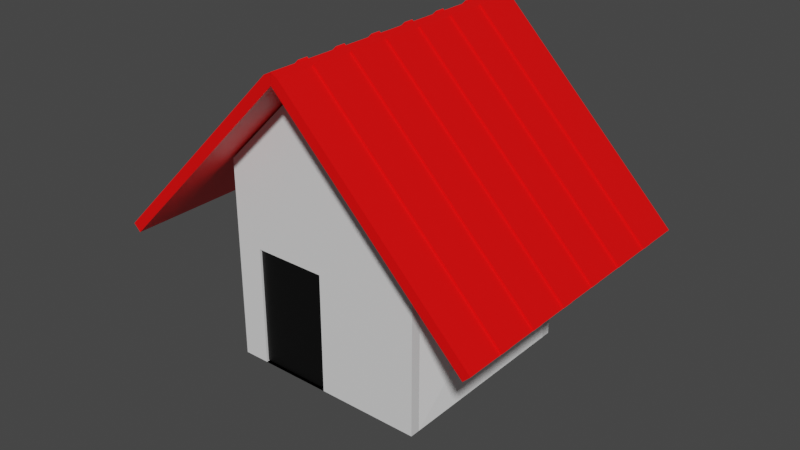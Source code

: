 # Source: house01.blend  (saved by Blender 2.90.8; exported with 4.5.12 LTS)
import bpy
from mathutils import Matrix  # noqa: F401  (used for matrix-valued properties, if any)

bpy.ops.wm.read_factory_settings(use_empty=True)
scene = bpy.context.scene
scene.name = 'Scene'

# ---- collections
col_collection = bpy.data.collections.new('Collection'); scene.collection.children.link(col_collection)

# ---- materials (node trees are filled in below, after node groups)
mat_material = bpy.data.materials.new('Material')
mat_material.alpha_threshold = 0.0
mat_material.use_transparent_shadow = False
mat_material.line_color = (0.0, 0.0, 0.0, 1.0)
mat_002 = bpy.data.materials.new('マテリアル.002')
mat_002.use_transparent_shadow = False
mat_002.diffuse_color = (1.0, 1.0, 1.0, 1.0)
mat_003 = bpy.data.materials.new('マテリアル.003')
mat_003.use_transparent_shadow = False
mat_003.diffuse_color = (0.8, 0.01427, 0.004406, 1.0)
mat_x = bpy.data.materials.new('マテリアル')
mat_x.use_transparent_shadow = False
mat_x_1 = bpy.data.materials.new('ドア')
mat_x_1.use_transparent_shadow = False

# ---- material node trees
mat_material.use_nodes = True; mat_material.node_tree.nodes.clear()
_N = mat_material.node_tree.nodes; _L = mat_material.node_tree.links
n0 = _N.new('ShaderNodeOutputMaterial'); n0.name = 'Material Output'; n0.location = (300, 300)
n1 = _N.new('ShaderNodeBsdfPrincipled'); n1.name = 'Principled BSDF'; n1.location = (10, 300)
n1.distribution = 'GGX'
n1.subsurface_method = 'BURLEY'
n1.inputs[2].default_value = 0.4
n1.inputs[3].default_value = 1.45
n1.inputs[27].default_value = (0.0, 0.0, 0.0, 1.0)
n1.inputs[28].default_value = 1.0
_L.new(n1.outputs[0], n0.inputs[0])
n0.is_active_output = True
mat_x.use_nodes = True; mat_x.node_tree.nodes.clear()
_N = mat_x.node_tree.nodes; _L = mat_x.node_tree.links
n0 = _N.new('ShaderNodeBsdfPrincipled'); n0.name = 'Principled BSDF'; n0.location = (10, 300)
n0.distribution = 'GGX'
n0.subsurface_method = 'BURLEY'
n0.inputs[0].default_value = (1.0, 0.0, 0.0, 1.0)
n0.inputs[3].default_value = 1.45
n0.inputs[27].default_value = (0.0, 0.0, 0.0, 1.0)
n0.inputs[28].default_value = 1.0
n1 = _N.new('ShaderNodeOutputMaterial'); n1.name = 'Material Output'; n1.location = (300, 300)
_L.new(n0.outputs[0], n1.inputs[0])
n1.is_active_output = True
mat_x_1.use_nodes = True; mat_x_1.node_tree.nodes.clear()
_N = mat_x_1.node_tree.nodes; _L = mat_x_1.node_tree.links
n0 = _N.new('ShaderNodeBsdfPrincipled'); n0.name = 'Principled BSDF'; n0.location = (10, 300)
n0.distribution = 'GGX'
n0.subsurface_method = 'BURLEY'
n0.inputs[0].default_value = (0.0, 0.0, 0.0, 1.0)
n0.inputs[3].default_value = 1.45
n0.inputs[27].default_value = (0.0, 0.0, 0.0, 1.0)
n0.inputs[28].default_value = 1.0
n1 = _N.new('ShaderNodeOutputMaterial'); n1.name = 'Material Output'; n1.location = (300, 300)
_L.new(n0.outputs[0], n1.inputs[0])
n1.is_active_output = True

# ---- world
world_world = bpy.data.worlds.new('World'); scene.world = world_world
world_world.use_nodes = True; world_world.node_tree.nodes.clear()
_N = world_world.node_tree.nodes; _L = world_world.node_tree.links
n0 = _N.new('ShaderNodeOutputWorld'); n0.name = 'World Output'; n0.location = (300, 300)
n1 = _N.new('ShaderNodeBackground'); n1.name = 'Background'; n1.location = (10, 300)
n1.inputs[0].default_value = (0.05088, 0.05088, 0.05088, 1.0)
_L.new(n1.outputs[0], n0.inputs[0])
n0.is_active_output = True
world_world.color = (0.05088, 0.05088, 0.05088)
world_world.use_sun_shadow = False
world_world.sun_shadow_jitter_overblur = 0.0

# ---- meshes
me_cube = bpy.data.meshes.new('Cube')
me_cube.from_pydata([(1.0, 1.0, 1.0), (1.0, 1.0, -1.0), (1.0, -1.0, 1.0), (1.0, -1.0, -1.0), (-1.0, 1.0, 1.0), (-1.0, 1.0, -1.0), (-1.0, -1.0, 1.0), (-1.0, -1.0, -1.0), (0.0, -1.0, 2.0), (0.0, -1.0, 2.0), (0.0, 1.0, 2.0), (0.0, 1.0, 2.0)], [], [(6, 2, 8, 9), (3, 2, 6, 7), (7, 6, 4, 5), (5, 1, 3, 7), (1, 0, 2, 3), (5, 4, 0, 1), (10, 11, 9, 8), (4, 6, 9, 11), (2, 0, 10, 8), (0, 4, 11, 10)])
_uv = me_cube.uv_layers.new(name='UVMap')
_uv.uv.foreach_set('vector', [0.625, 1.0, 0.625, 0.75, 0.625, 0.75, 0.625, 1.0, 0.375, 0.75, 0.625, 0.75, 0.625, 1.0, 0.375, 1.0, 0.375, 0.0, 0.625, 0.0, 0.625, 0.25, 0.375, 0.25, 0.125, 0.5, 0.375, 0.5, 0.375, 0.75, 0.125, 0.75, 0.375, 0.5, 0.625, 0.5, 0.625, 0.75, 0.375, 0.75, 0.375, 0.25, 0.625, 0.25, 0.625, 0.5, 0.375, 0.5, 0.625, 0.5, 0.875, 0.5, 0.875, 0.75, 0.625, 0.75, 0.625, 0.25, 0.625, 0.0, 0.625, 0.0, 0.625, 0.25, 0.625, 0.75, 0.625, 0.5, 0.625, 0.5, 0.625, 0.75, 0.625, 0.5, 0.625, 0.25, 0.625, 0.25, 0.625, 0.5])
me_cube.materials.append(mat_material)
me_cube.use_remesh_preserve_volume = False
me_cube.use_remesh_preserve_attributes = False
me_cube.use_mirror_vertex_groups = False
me_cube.update()
me_x = bpy.data.meshes.new('立方体')
me_x.from_pydata([(-1.0, -1.0, -1.0), (-1.0, -1.0, 1.0), (-1.0, 1.0, -1.0), (-1.0, 1.0, 1.0), (1.0, -1.0, -1.0), (1.0, -1.0, 1.0), (1.0, 1.0, -1.0), (1.0, 1.0, 1.0)], [], [(0, 1, 3, 2), (2, 3, 7, 6), (6, 7, 5, 4), (4, 5, 1, 0), (2, 6, 4, 0), (7, 3, 1, 5)])
_uv = me_x.uv_layers.new(name='UVマップ')
_uv.uv.foreach_set('vector', [0.375, 0.0, 0.625, 0.0, 0.625, 0.25, 0.375, 0.25, 0.375, 0.25, 0.625, 0.25, 0.625, 0.5, 0.375, 0.5, 0.375, 0.5, 0.625, 0.5, 0.625, 0.75, 0.375, 0.75, 0.375, 0.75, 0.625, 0.75, 0.625, 1.0, 0.375, 1.0, 0.125, 0.5, 0.375, 0.5, 0.375, 0.75, 0.125, 0.75, 0.625, 0.5, 0.875, 0.5, 0.875, 0.75, 0.625, 0.75])
me_x.use_remesh_fix_poles = True
me_x.use_remesh_preserve_attributes = False
me_x.use_mirror_vertex_groups = False
me_x.update()
me_001 = bpy.data.meshes.new('立方体.001')
me_001.from_pydata([(-0.02741, -2.132, -0.5607), (0.01424, -2.132, -0.5607), (-1.0, 1.0, -1.0), (-1.0, 1.0, 1.0), (-0.006586, -2.124, -0.5992), (0.5101, -2.124, -0.08596), (1.0, 1.0, -1.0), (1.0, 1.0, 1.0), (-1.0, -1.0, -1.0), (-1.0, -1.0, 1.0), (1.0, -1.0, 1.0), (1.0, -1.0, -1.0), (0.4682, -2.132, -0.1068), (0.4682, -2.132, -0.06513), (-0.523, -2.124, -0.08596), (-0.4814, -2.132, -0.06513), (-0.4814, -2.132, -0.1068), (-0.4814, -1.182, -0.5607), (-0.5231, -1.175, -0.5991), (-0.4814, -1.182, 0.3889), (-0.5201, -1.176, 0.431), (0.4682, -1.182, -0.5607), (0.5102, -1.175, -0.5989), (0.4682, -1.182, 0.3889), (0.5073, -1.176, 0.4308), (-0.4814, -1.182, -0.06512), (-0.523, -1.175, -0.08594), (-0.4814, -1.182, -0.1068), (0.4682, -1.182, -0.1068), (0.5101, -1.175, -0.08594), (0.4682, -1.182, -0.06512), (0.01424, -1.182, -0.5607), (-0.02741, -1.182, -0.5607), (-0.006584, -1.175, -0.5992), (-0.02741, -1.182, 0.3889), (0.01424, -1.182, 0.3889), (-0.006584, -1.176, 0.4309), (-0.02741, -1.182, -0.06512), (-0.02741, -1.182, -0.1068), (0.01424, -1.182, -0.1068), (0.01424, -1.182, -0.06512), (-0.006586, -2.125, 0.4309), (-0.02741, -2.132, 0.3888), (0.01424, -2.132, 0.3888), (0.01424, -2.132, -0.06513), (-0.02741, -2.132, -0.06513), (-0.02741, -2.132, -0.1068), (0.01424, -2.132, -0.1068), (-0.4814, -2.132, 0.3888), (-0.5202, -2.125, 0.4309), (0.4682, -2.132, -0.5607), (0.5102, -2.124, -0.5989), (-0.5231, -2.124, -0.5991), (-0.4814, -2.132, -0.5607), (0.5073, -2.125, 0.4308), (0.4682, -2.132, 0.3888)], [], [(8, 9, 3, 2), (2, 3, 7, 6), (6, 7, 10, 11), (20, 36, 24, 10, 9), (2, 6, 11, 8), (7, 3, 9, 10), (32, 38, 27, 17), (30, 23, 35, 40), (18, 26, 20, 9, 8), (21, 28, 39, 31), (37, 34, 19, 25), (24, 29, 22, 11, 10), (15, 14, 16), (35, 23, 55, 43), (34, 37, 45, 42), (17, 27, 16, 53), (24, 36, 41, 54), (28, 21, 50, 12), (31, 39, 47, 1), (32, 17, 53, 0), (20, 26, 14, 49), (38, 32, 0, 46), (19, 34, 42, 48), (18, 33, 4, 52), (39, 28, 12, 47), (36, 20, 49, 41), (29, 24, 54, 5), (25, 19, 48, 15), (30, 40, 44, 13), (21, 31, 1, 50), (22, 33, 18, 8, 11), (12, 5, 13), (1, 0, 4), (42, 43, 41), (45, 46, 47, 44), (15, 48, 49, 14), (12, 50, 51, 5), (4, 51, 50, 1), (41, 49, 48, 42), (53, 16, 14, 52), (55, 13, 5, 54), (52, 4, 0, 53), (54, 41, 43, 55), (45, 15, 16, 46), (13, 44, 47, 12), (46, 0, 1, 47), (42, 45, 44, 43), (26, 18, 52, 14), (40, 35, 43, 44), (22, 29, 5, 51), (37, 25, 15, 45), (33, 22, 51, 4), (27, 38, 46, 16), (23, 30, 13, 55)])
me_001.polygons.foreach_set('material_index', [0, 0, 0, 0, 0, 0, 0, 0, 0, 0, 0, 0, 1, 0, 1, 1, 1, 1, 1, 1, 1, 1, 0, 1, 0, 1, 1, 1, 1, 1, 0, 1, 1, 1, 1, 1, 1, 1, 1, 1, 1, 1, 1, 1, 1, 1, 1, 1, 1, 1, 1, 1, 0, 1])
_uv = me_001.uv_layers.new(name='UVマップ')
_uv.uv.foreach_set('vector', [0.375, 0.0, 0.625, 0.0, 0.625, 0.25, 0.375, 0.25, 0.375, 0.25, 0.625, 0.25, 0.625, 0.5, 0.375, 0.5, 0.375, 0.5, 0.625, 0.5, 0.625, 0.75, 0.375, 0.75, 0.5642, 0.9392, 0.5642, 0.875, 0.5642, 0.8108, 0.625, 0.75, 0.625, 1.0, 0.125, 0.5, 0.375, 0.5, 0.375, 0.75, 0.125, 0.75, 0.625, 0.5, 0.875, 0.5, 0.875, 0.75, 0.625, 0.75, 0.4407, 0.8776, 0.4974, 0.8776, 0.4974, 0.9343, 0.4407, 0.9343, 0.5026, 0.8157, 0.5593, 0.8157, 0.5593, 0.8724, 0.5026, 0.8724, 0.4354, 0.9396, 0.4996, 0.9396, 0.5642, 0.9392, 0.625, 1.0, 0.375, 1.0, 0.4407, 0.8157, 0.4974, 0.8157, 0.4974, 0.8724, 0.4407, 0.8724, 0.5026, 0.8776, 0.5593, 0.8776, 0.5593, 0.9343, 0.5026, 0.9343, 0.5642, 0.8108, 0.4996, 0.8104, 0.4354, 0.8104, 0.375, 0.75, 0.625, 0.75, 0.5026, 0.9343, 0.4996, 0.9396, 0.4974, 0.9343, 0.5593, 0.8724, 0.5593, 0.8157, 0.5593, 0.8157, 0.5593, 0.8724, 0.5593, 0.8776, 0.5026, 0.8776, 0.5026, 0.8776, 0.5593, 0.8776, 0.4407, 0.9343, 0.4974, 0.9343, 0.4974, 0.9343, 0.4407, 0.9343, 0.5642, 0.8108, 0.5642, 0.875, 0.5642, 0.875, 0.5642, 0.8108, 0.4974, 0.8157, 0.4407, 0.8157, 0.4407, 0.8157, 0.4974, 0.8157, 0.4407, 0.8724, 0.4974, 0.8724, 0.4974, 0.8724, 0.4407, 0.8724, 0.4407, 0.8776, 0.4407, 0.9343, 0.4407, 0.9343, 0.4407, 0.8776, 0.5642, 0.9392, 0.4996, 0.9396, 0.4996, 0.9396, 0.5642, 0.9392, 0.4974, 0.8776, 0.4407, 0.8776, 0.4407, 0.8776, 0.4974, 0.8776, 0.5593, 0.9343, 0.5593, 0.8776, 0.5593, 0.8776, 0.5593, 0.9343, 0.4354, 0.9396, 0.4354, 0.875, 0.4354, 0.875, 0.4354, 0.9396, 0.4974, 0.8724, 0.4974, 0.8157, 0.4974, 0.8157, 0.4974, 0.8724, 0.5642, 0.875, 0.5642, 0.9392, 0.5642, 0.9392, 0.5642, 0.875, 0.4996, 0.8104, 0.5642, 0.8108, 0.5642, 0.8108, 0.4996, 0.8104, 0.5026, 0.9343, 0.5593, 0.9343, 0.5593, 0.9343, 0.5026, 0.9343, 0.5026, 0.8157, 0.5026, 0.8724, 0.5026, 0.8724, 0.5026, 0.8157, 0.4407, 0.8157, 0.4407, 0.8724, 0.4407, 0.8724, 0.4407, 0.8157, 0.4354, 0.8104, 0.4354, 0.875, 0.4354, 0.9396, 0.375, 1.0, 0.375, 0.75, 0.4974, 0.8157, 0.4996, 0.8104, 0.5026, 0.8157, 0.4407, 0.8724, 0.4407, 0.8776, 0.4354, 0.875, 0.5593, 0.8776, 0.5593, 0.8724, 0.5642, 0.875, 0.5026, 0.8776, 0.4974, 0.8776, 0.4974, 0.8724, 0.5026, 0.8724, 0.5026, 0.9343, 0.5593, 0.9343, 0.5642, 0.9392, 0.4996, 0.9396, 0.4974, 0.8157, 0.4407, 0.8157, 0.4354, 0.8104, 0.4996, 0.8104, 0.4354, 0.875, 0.4354, 0.8104, 0.4407, 0.8157, 0.4407, 0.8724, 0.5642, 0.875, 0.5642, 0.9392, 0.5593, 0.9343, 0.5593, 0.8776, 0.4407, 0.9343, 0.4974, 0.9343, 0.4996, 0.9396, 0.4354, 0.9396, 0.5593, 0.8157, 0.5026, 0.8157, 0.4996, 0.8104, 0.5642, 0.8108, 0.4354, 0.9396, 0.4354, 0.875, 0.4407, 0.8776, 0.4407, 0.9343, 0.5642, 0.8108, 0.5642, 0.875, 0.5593, 0.8724, 0.5593, 0.8157, 0.5026, 0.8776, 0.5026, 0.9343, 0.4974, 0.9343, 0.4974, 0.8776, 0.5026, 0.8157, 0.5026, 0.8724, 0.4974, 0.8724, 0.4974, 0.8157, 0.4974, 0.8776, 0.4407, 0.8776, 0.4407, 0.8724, 0.4974, 0.8724, 0.5593, 0.8776, 0.5026, 0.8776, 0.5026, 0.8724, 0.5593, 0.8724, 0.4996, 0.9396, 0.4354, 0.9396, 0.4354, 0.9396, 0.4996, 0.9396, 0.5026, 0.8724, 0.5593, 0.8724, 0.5593, 0.8724, 0.5026, 0.8724, 0.4354, 0.8104, 0.4996, 0.8104, 0.4996, 0.8104, 0.4354, 0.8104, 0.5026, 0.8776, 0.5026, 0.9343, 0.5026, 0.9343, 0.5026, 0.8776, 0.4354, 0.875, 0.4354, 0.8104, 0.4354, 0.8104, 0.4354, 0.875, 0.4974, 0.9343, 0.4974, 0.8776, 0.4974, 0.8776, 0.4974, 0.9343, 0.5593, 0.8157, 0.5026, 0.8157, 0.5026, 0.8157, 0.5593, 0.8157])
me_001.materials.append(mat_002)
me_001.materials.append(mat_003)
me_001.use_remesh_fix_poles = True
me_001.use_remesh_preserve_attributes = False
me_001.use_mirror_vertex_groups = False
me_001.update()
me_cube_001 = bpy.data.meshes.new('Cube.001')
me_cube_001.from_pydata([(1.0, 1.0, 1.0), (1.0, 1.0, -1.0), (-0.01627, -0.979, 0.192), (-0.01627, -0.979, -1.0), (-1.0, 1.0, 1.0), (-1.0, 1.0, -1.0), (-0.7392, -0.979, 0.192), (-0.7392, -0.979, -1.0), (0.0, -1.0, 2.0), (0.0, -1.0, 2.0), (0.0, 1.0, 2.0), (0.0, 1.0, 2.0), (-1.0, -1.0, -1.0), (-1.0, -1.0, 1.0), (1.0, -1.0, 1.0), (1.0, -1.0, -1.0), (-0.7392, 0.3026, -1.0), (-0.7392, 0.3026, 0.192), (-0.01627, 0.3026, 0.192), (-0.01627, 0.3026, -1.0)], [], [(13, 14, 8, 9), (6, 7, 16, 17), (12, 13, 4, 5), (5, 1, 15, 12), (1, 0, 14, 15), (5, 4, 0, 1), (10, 11, 9, 8), (4, 13, 9, 11), (14, 0, 10, 8), (0, 4, 11, 10), (7, 6, 13, 12), (2, 3, 15, 14), (6, 2, 14, 13), (3, 7, 12, 15), (19, 18, 17, 16), (7, 3, 19, 16), (3, 2, 18, 19), (2, 6, 17, 18)])
_uv = me_cube_001.uv_layers.new(name='UVMap')
_uv.uv.foreach_set('vector', [0.625, 1.0, 0.625, 0.75, 0.625, 1.0, 0.625, 1.0, 0.5641, 0.9391, 0.4359, 0.9391, 0.4359, 0.9391, 0.5641, 0.9391, 0.375, 0.0, 0.625, 0.0, 0.625, 0.25, 0.375, 0.25, 0.125, 0.5, 0.375, 0.5, 0.375, 0.75, 0.125, 0.75, 0.375, 0.5, 0.625, 0.5, 0.625, 0.75, 0.375, 0.75, 0.375, 0.25, 0.625, 0.25, 0.625, 0.5, 0.375, 0.5, 0.625, 0.5, 0.875, 0.5, 0.875, 0.75, 0.625, 0.75, 0.625, 0.25, 0.625, 0.0, 0.625, 0.0, 0.625, 0.25, 0.625, 0.75, 0.625, 0.5, 0.625, 0.5, 0.625, 0.75, 0.625, 0.5, 0.625, 0.25, 0.625, 0.25, 0.625, 0.5, 0.4359, 0.9391, 0.5641, 0.9391, 0.625, 1.0, 0.375, 1.0, 0.5641, 0.8109, 0.4359, 0.8109, 0.375, 0.75, 0.625, 0.75, 0.5641, 0.9391, 0.5641, 0.8109, 0.625, 0.75, 0.625, 1.0, 0.4359, 0.8109, 0.4359, 0.9391, 0.375, 1.0, 0.375, 0.75, 0.4359, 0.8109, 0.5641, 0.8109, 0.5641, 0.9391, 0.4359, 0.9391, 0.4359, 0.9391, 0.4359, 0.8109, 0.4359, 0.8109, 0.4359, 0.9391, 0.4359, 0.8109, 0.5641, 0.8109, 0.5641, 0.8109, 0.4359, 0.8109, 0.5641, 0.8109, 0.5641, 0.9391, 0.5641, 0.9391, 0.5641, 0.8109])
me_cube_001.materials.append(mat_material)
me_cube_001.use_remesh_preserve_volume = False
me_cube_001.use_remesh_preserve_attributes = False
me_cube_001.use_mirror_vertex_groups = False
me_cube_001.update()
me_002 = bpy.data.meshes.new('立方体.002')
me_002.from_pydata([(-1.0, -1.0, -1.0), (-1.0, -1.0, 1.0), (-1.0, 1.0, -1.0), (-1.0, 1.0, 1.0), (1.0, -1.0, -1.0), (1.0, -1.0, 1.0), (1.0, 1.0, -1.0), (1.0, 1.0, 1.0), (-0.5, -1.0, 1.058), (-0.5, 1.0, 1.058), (0.5, 1.0, 1.019), (0.5, -1.0, 1.019), (0.5559, -0.1085, 1.0), (0.5559, -0.1085, -1.0), (-1.0, 0.6799, -1.0), (-1.0, 0.7487, -1.0), (-1.0, 0.3942, -1.0), (-1.0, 0.463, -1.0), (-1.0, 0.1085, -1.0), (-1.0, 0.1773, -1.0), (-1.0, -0.1773, -1.0), (-1.0, -0.1085, -1.0), (-1.0, -0.463, -1.0), (-1.0, -0.3942, -1.0), (-1.0, -0.7487, -1.0), (-1.0, -0.6799, -1.0), (-1.0, -0.6799, 1.0), (-1.0, -0.7487, 1.0), (-1.0, -0.3942, 1.0), (-1.0, -0.463, 1.0), (-1.0, -0.1085, 1.0), (-1.0, -0.1773, 1.0), (-1.0, 0.1773, 1.0), (-1.0, 0.1085, 1.0), (-1.0, 0.463, 1.0), (-1.0, 0.3942, 1.0), (-1.0, 0.7487, 1.0), (-1.0, 0.6799, 1.0), (1.0, -0.6799, -1.0), (1.0, -0.7487, -1.0), (1.0, -0.3942, -1.0), (1.0, -0.463, -1.0), (1.0, -0.1085, -1.0), (1.0, -0.1773, -1.0), (1.0, 0.1773, -1.0), (1.0, 0.1085, -1.0), (1.0, 0.463, -1.0), (1.0, 0.3942, -1.0), (1.0, 0.7487, -1.0), (1.0, 0.6799, -1.0), (1.0, 0.6799, 1.0), (1.0, 0.7487, 1.0), (1.0, 0.3942, 1.0), (1.0, 0.463, 1.0), (1.0, 0.1085, 1.0), (1.0, 0.1773, 1.0), (1.0, -0.1773, 1.0), (1.0, -0.1085, 1.0), (1.0, -0.463, 1.0), (1.0, -0.3942, 1.0), (1.0, -0.7487, 1.0), (1.0, -0.6799, 1.0), (-0.5, -0.7487, 1.058), (-0.5, -0.6799, 1.058), (-0.5, -0.463, 1.058), (-0.5, -0.3942, 1.058), (-0.5, -0.1773, 1.058), (-0.5, -0.1085, 1.058), (-0.5, 0.1085, 1.058), (-0.5, 0.1773, 1.058), (-0.5, 0.3942, 1.058), (-0.5, 0.463, 1.058), (-0.5, 0.6799, 1.058), (-0.5, 0.7487, 1.058), (0.5, 0.6799, 1.019), (0.5, 0.7487, 1.019), (0.5, 0.3942, 1.019), (0.5, 0.463, 1.019), (0.5, 0.1085, 1.019), (0.5, 0.1773, 1.019), (0.5, -0.1773, 1.019), (0.5, -0.1085, 1.019), (0.5, -0.463, 1.019), (0.5, -0.3942, 1.019), (0.5, -0.7487, 1.019), (0.5, -0.6799, 1.019), (-1.411, 0.7487, 1.0), (-1.411, 0.6799, 1.0), (-1.411, 0.463, 1.0), (-1.411, 0.3942, 1.0), (-1.411, 0.1773, 1.0), (-1.411, 0.1085, 1.0), (-1.411, -0.1085, 1.0), (-1.411, -0.1773, 1.0), (-1.411, -0.3942, 1.0), (-1.411, -0.463, 1.0), (-1.411, -0.6799, 1.0), (-1.411, -0.7487, 1.0), (-1.411, 0.6799, -1.0), (-1.411, 0.7487, -1.0), (-1.411, 0.3942, -1.0), (-1.411, 0.463, -1.0), (-1.411, 0.1085, -1.0), (-1.411, 0.1773, -1.0), (-1.411, -0.1773, -1.0), (-1.411, -0.1085, -1.0), (-1.411, -0.463, -1.0), (-1.411, -0.3942, -1.0), (-1.411, -0.7487, -1.0), (-1.411, -0.6799, -1.0)], [], [(19, 32, 35, 16), (2, 3, 7, 6), (41, 58, 61, 38), (4, 5, 1, 0), (27, 1, 8, 62), (53, 50, 74, 77), (82, 64, 63, 85), (29, 26, 63, 64), (1, 5, 11, 8), (7, 3, 9, 10), (39, 60, 5, 4), (3, 36, 73, 9), (37, 34, 71, 72), (35, 32, 69, 70), (33, 30, 67, 68), (31, 28, 65, 66), (30, 21, 13, 12), (10, 9, 73, 75), (74, 72, 71, 77), (76, 70, 69, 79), (78, 68, 67, 81), (80, 66, 65, 83), (84, 62, 8, 11), (5, 60, 84, 11), (61, 58, 82, 85), (59, 56, 80, 83), (57, 54, 78, 81), (55, 52, 76, 79), (17, 34, 37, 14), (15, 36, 3, 2), (21, 30, 33, 18), (23, 28, 31, 20), (25, 26, 29, 22), (0, 1, 27, 24), (51, 7, 10, 75), (6, 7, 51, 48), (49, 50, 53, 46), (47, 52, 55, 44), (45, 54, 57, 42), (43, 56, 59, 40), (24, 39, 4, 0), (22, 41, 38, 25), (20, 43, 40, 23), (18, 45, 42, 21), (16, 47, 44, 19), (14, 49, 46, 17), (37, 72, 73, 36), (35, 70, 71, 34), (33, 68, 69, 32), (31, 66, 67, 30), (29, 64, 65, 28), (27, 62, 63, 26), (72, 74, 75, 73), (70, 76, 77, 71), (68, 78, 79, 69), (66, 80, 81, 67), (64, 82, 83, 65), (62, 84, 85, 63), (61, 85, 84, 60), (59, 83, 82, 58), (57, 81, 80, 56), (55, 79, 78, 54), (53, 77, 76, 52), (51, 75, 74, 50), (49, 14, 15, 48), (47, 16, 17, 46), (45, 18, 19, 44), (43, 20, 21, 42), (41, 22, 23, 40), (39, 24, 25, 38), (50, 49, 48, 51), (52, 47, 46, 53), (54, 45, 44, 55), (56, 43, 42, 57), (58, 41, 40, 59), (60, 39, 38, 61), (21, 20, 104, 105), (37, 36, 86, 87), (26, 25, 109, 96), (17, 16, 100, 101), (18, 33, 91, 102), (32, 19, 103, 90), (2, 6, 48, 15), (96, 109, 108, 97), (94, 107, 106, 95), (92, 105, 104, 93), (90, 103, 102, 91), (88, 101, 100, 89), (86, 99, 98, 87), (34, 17, 101, 88), (33, 32, 90, 91), (25, 24, 108, 109), (24, 27, 97, 108), (29, 28, 94, 95), (16, 35, 89, 100), (28, 23, 107, 94), (36, 15, 99, 86), (22, 29, 95, 106), (15, 14, 98, 99), (14, 37, 87, 98), (19, 18, 102, 103), (30, 21, 105, 92), (35, 34, 88, 89), (23, 22, 106, 107), (31, 30, 92, 93), (20, 31, 93, 104), (27, 26, 96, 97)])
_uv = me_002.uv_layers.new(name='UVマップ')
_uv.uv.foreach_set('vector', [0.375, 0.1472, 0.625, 0.1472, 0.625, 0.1743, 0.375, 0.1743, 0.375, 0.25, 0.625, 0.25, 0.625, 0.5, 0.375, 0.5, 0.375, 0.6829, 0.625, 0.6829, 0.625, 0.71, 0.375, 0.71, 0.375, 0.75, 0.625, 0.75, 0.625, 1.0, 0.375, 1.0, 0.625, 0.03141, 0.625, 0.0, 0.625, 0.0, 0.625, 0.03141, 0.625, 0.5671, 0.625, 0.54, 0.625, 0.54, 0.625, 0.5671, 0.625, 0.6829, 0.875, 0.6829, 0.875, 0.71, 0.625, 0.71, 0.625, 0.06713, 0.625, 0.04001, 0.625, 0.04001, 0.625, 0.06713, 0.625, 1.0, 0.625, 0.75, 0.625, 0.75, 0.625, 1.0, 0.625, 0.5, 0.625, 0.25, 0.625, 0.25, 0.625, 0.5, 0.375, 0.7186, 0.625, 0.7186, 0.625, 0.75, 0.375, 0.75, 0.625, 0.25, 0.625, 0.2186, 0.625, 0.2186, 0.625, 0.25, 0.625, 0.21, 0.625, 0.1829, 0.625, 0.1829, 0.625, 0.21, 0.625, 0.1743, 0.625, 0.1472, 0.625, 0.1472, 0.625, 0.1743, 0.625, 0.1386, 0.625, 0.1114, 0.625, 0.1114, 0.625, 0.1386, 0.625, 0.1028, 0.625, 0.07573, 0.625, 0.07573, 0.625, 0.1028, 0.625, 0.1114, 0.375, 0.1114, 0.375, 0.1114, 0.625, 0.1114, 0.625, 0.5, 0.875, 0.5, 0.875, 0.5314, 0.625, 0.5314, 0.625, 0.54, 0.875, 0.54, 0.875, 0.5671, 0.625, 0.5671, 0.625, 0.5757, 0.875, 0.5757, 0.875, 0.6028, 0.625, 0.6028, 0.625, 0.6114, 0.875, 0.6114, 0.875, 0.6386, 0.625, 0.6386, 0.625, 0.6472, 0.875, 0.6472, 0.875, 0.6743, 0.625, 0.6743, 0.625, 0.7186, 0.875, 0.7186, 0.875, 0.75, 0.625, 0.75, 0.625, 0.75, 0.625, 0.7186, 0.625, 0.7186, 0.625, 0.75, 0.625, 0.71, 0.625, 0.6829, 0.625, 0.6829, 0.625, 0.71, 0.625, 0.6743, 0.625, 0.6472, 0.625, 0.6472, 0.625, 0.6743, 0.625, 0.6386, 0.625, 0.6114, 0.625, 0.6114, 0.625, 0.6386, 0.625, 0.6028, 0.625, 0.5757, 0.625, 0.5757, 0.625, 0.6028, 0.375, 0.1829, 0.625, 0.1829, 0.625, 0.21, 0.375, 0.21, 0.375, 0.2186, 0.625, 0.2186, 0.625, 0.25, 0.375, 0.25, 0.375, 0.1114, 0.625, 0.1114, 0.625, 0.1386, 0.375, 0.1386, 0.375, 0.07573, 0.625, 0.07573, 0.625, 0.1028, 0.375, 0.1028, 0.375, 0.04001, 0.625, 0.04001, 0.625, 0.06713, 0.375, 0.06713, 0.375, 0.0, 0.625, 0.0, 0.625, 0.03141, 0.375, 0.03141, 0.625, 0.5314, 0.625, 0.5, 0.625, 0.5, 0.625, 0.5314, 0.375, 0.5, 0.625, 0.5, 0.625, 0.5314, 0.375, 0.5314, 0.375, 0.54, 0.625, 0.54, 0.625, 0.5671, 0.375, 0.5671, 0.375, 0.5757, 0.625, 0.5757, 0.625, 0.6028, 0.375, 0.6028, 0.375, 0.6114, 0.625, 0.6114, 0.625, 0.6386, 0.375, 0.6386, 0.375, 0.6472, 0.625, 0.6472, 0.625, 0.6743, 0.375, 0.6743, 0.125, 0.7186, 0.375, 0.7186, 0.375, 0.75, 0.125, 0.75, 0.125, 0.6829, 0.375, 0.6829, 0.375, 0.71, 0.125, 0.71, 0.125, 0.6472, 0.375, 0.6472, 0.375, 0.6743, 0.125, 0.6743, 0.125, 0.6114, 0.375, 0.6114, 0.375, 0.6386, 0.125, 0.6386, 0.125, 0.5757, 0.375, 0.5757, 0.375, 0.6028, 0.125, 0.6028, 0.125, 0.54, 0.375, 0.54, 0.375, 0.5671, 0.125, 0.5671, 0.625, 0.21, 0.625, 0.21, 0.625, 0.2186, 0.625, 0.2186, 0.625, 0.1743, 0.625, 0.1743, 0.625, 0.1829, 0.625, 0.1829, 0.625, 0.1386, 0.625, 0.1386, 0.625, 0.1472, 0.625, 0.1472, 0.625, 0.1028, 0.625, 0.1028, 0.625, 0.1114, 0.625, 0.1114, 0.625, 0.06713, 0.625, 0.06713, 0.625, 0.07573, 0.625, 0.07573, 0.625, 0.03141, 0.625, 0.03141, 0.625, 0.04001, 0.625, 0.04001, 0.875, 0.54, 0.625, 0.54, 0.625, 0.5314, 0.875, 0.5314, 0.875, 0.5757, 0.625, 0.5757, 0.625, 0.5671, 0.875, 0.5671, 0.875, 0.6114, 0.625, 0.6114, 0.625, 0.6028, 0.875, 0.6028, 0.875, 0.6472, 0.625, 0.6472, 0.625, 0.6386, 0.875, 0.6386, 0.875, 0.6829, 0.625, 0.6829, 0.625, 0.6743, 0.875, 0.6743, 0.875, 0.7186, 0.625, 0.7186, 0.625, 0.71, 0.875, 0.71, 0.625, 0.71, 0.625, 0.71, 0.625, 0.7186, 0.625, 0.7186, 0.625, 0.6743, 0.625, 0.6743, 0.625, 0.6829, 0.625, 0.6829, 0.625, 0.6386, 0.625, 0.6386, 0.625, 0.6472, 0.625, 0.6472, 0.625, 0.6028, 0.625, 0.6028, 0.625, 0.6114, 0.625, 0.6114, 0.625, 0.5671, 0.625, 0.5671, 0.625, 0.5757, 0.625, 0.5757, 0.625, 0.5314, 0.625, 0.5314, 0.625, 0.54, 0.625, 0.54, 0.375, 0.54, 0.125, 0.54, 0.125, 0.5314, 0.375, 0.5314, 0.375, 0.5757, 0.125, 0.5757, 0.125, 0.5671, 0.375, 0.5671, 0.375, 0.6114, 0.125, 0.6114, 0.125, 0.6028, 0.375, 0.6028, 0.375, 0.6472, 0.125, 0.6472, 0.125, 0.6386, 0.375, 0.6386, 0.375, 0.6829, 0.125, 0.6829, 0.125, 0.6743, 0.375, 0.6743, 0.375, 0.7186, 0.125, 0.7186, 0.125, 0.71, 0.375, 0.71, 0.625, 0.54, 0.375, 0.54, 0.375, 0.5314, 0.625, 0.5314, 0.625, 0.5757, 0.375, 0.5757, 0.375, 0.5671, 0.625, 0.5671, 0.625, 0.6114, 0.375, 0.6114, 0.375, 0.6028, 0.625, 0.6028, 0.625, 0.6472, 0.375, 0.6472, 0.375, 0.6386, 0.625, 0.6386, 0.625, 0.6829, 0.375, 0.6829, 0.375, 0.6743, 0.625, 0.6743, 0.625, 0.7186, 0.375, 0.7186, 0.375, 0.71, 0.625, 0.71, 0.125, 0.6386, 0.125, 0.6472, 0.125, 0.6472, 0.125, 0.6386, 0.625, 0.21, 0.625, 0.2186, 0.625, 0.2186, 0.625, 0.21, 0.625, 0.04001, 0.375, 0.04001, 0.375, 0.04001, 0.625, 0.04001, 0.125, 0.5671, 0.125, 0.5757, 0.125, 0.5757, 0.125, 0.5671, 0.375, 0.1386, 0.625, 0.1386, 0.625, 0.1386, 0.375, 0.1386, 0.625, 0.1472, 0.375, 0.1472, 0.375, 0.1472, 0.625, 0.1472, 0.125, 0.5, 0.375, 0.5, 0.375, 0.5314, 0.125, 0.5314, 0.625, 0.04001, 0.375, 0.04001, 0.375, 0.03141, 0.625, 0.03141, 0.625, 0.07573, 0.375, 0.07573, 0.375, 0.06713, 0.625, 0.06713, 0.625, 0.1114, 0.375, 0.1114, 0.375, 0.1028, 0.625, 0.1028, 0.625, 0.1472, 0.375, 0.1472, 0.375, 0.1386, 0.625, 0.1386, 0.625, 0.1829, 0.375, 0.1829, 0.375, 0.1743, 0.625, 0.1743, 0.625, 0.2186, 0.375, 0.2186, 0.375, 0.21, 0.625, 0.21, 0.625, 0.1829, 0.375, 0.1829, 0.375, 0.1829, 0.625, 0.1829, 0.625, 0.1386, 0.625, 0.1472, 0.625, 0.1472, 0.625, 0.1386, 0.125, 0.71, 0.125, 0.7186, 0.125, 0.7186, 0.125, 0.71, 0.375, 0.03141, 0.625, 0.03141, 0.625, 0.03141, 0.375, 0.03141, 0.625, 0.06713, 0.625, 0.07573, 0.625, 0.07573, 0.625, 0.06713, 0.375, 0.1743, 0.625, 0.1743, 0.625, 0.1743, 0.375, 0.1743, 0.625, 0.07573, 0.375, 0.07573, 0.375, 0.07573, 0.625, 0.07573, 0.625, 0.2186, 0.375, 0.2186, 0.375, 0.2186, 0.625, 0.2186, 0.375, 0.06713, 0.625, 0.06713, 0.625, 0.06713, 0.375, 0.06713, 0.125, 0.5314, 0.125, 0.54, 0.125, 0.54, 0.125, 0.5314, 0.375, 0.21, 0.625, 0.21, 0.625, 0.21, 0.375, 0.21, 0.125, 0.6028, 0.125, 0.6114, 0.125, 0.6114, 0.125, 0.6028, 0.625, 0.1114, 0.375, 0.1114, 0.375, 0.1114, 0.625, 0.1114, 0.625, 0.1743, 0.625, 0.1829, 0.625, 0.1829, 0.625, 0.1743, 0.125, 0.6743, 0.125, 0.6829, 0.125, 0.6829, 0.125, 0.6743, 0.625, 0.1028, 0.625, 0.1114, 0.625, 0.1114, 0.625, 0.1028, 0.375, 0.1028, 0.625, 0.1028, 0.625, 0.1028, 0.375, 0.1028, 0.625, 0.03141, 0.625, 0.04001, 0.625, 0.04001, 0.625, 0.03141])
me_002.materials.append(mat_x)
me_002.use_remesh_fix_poles = True
me_002.use_remesh_preserve_attributes = False
me_002.use_mirror_vertex_groups = False
me_002.update()
me_003 = bpy.data.meshes.new('立方体.003')
me_003.from_pydata([(-1.0, -1.0, -1.0), (-1.0, -1.0, 1.0), (-1.0, 1.0, -1.0), (-1.0, 1.0, 1.0), (1.0, -1.0, -1.0), (1.0, -1.0, 1.0), (1.0, 1.0, -1.0), (1.0, 1.0, 1.0)], [], [(0, 1, 3, 2), (2, 3, 7, 6), (6, 7, 5, 4), (4, 5, 1, 0), (2, 6, 4, 0), (7, 3, 1, 5)])
_uv = me_003.uv_layers.new(name='UVマップ')
_uv.uv.foreach_set('vector', [0.375, 0.0, 0.625, 0.0, 0.625, 0.25, 0.375, 0.25, 0.375, 0.25, 0.625, 0.25, 0.625, 0.5, 0.375, 0.5, 0.375, 0.5, 0.625, 0.5, 0.625, 0.75, 0.375, 0.75, 0.375, 0.75, 0.625, 0.75, 0.625, 1.0, 0.375, 1.0, 0.125, 0.5, 0.375, 0.5, 0.375, 0.75, 0.125, 0.75, 0.625, 0.5, 0.875, 0.5, 0.875, 0.75, 0.625, 0.75])
me_003.materials.append(mat_x_1)
me_003.use_remesh_fix_poles = True
me_003.use_remesh_preserve_attributes = False
me_003.use_mirror_vertex_groups = False
me_003.update()

# ---- objects
ob_cube = bpy.data.objects.new('Cube', me_cube)
ob_x = bpy.data.objects.new('立方体', me_x)
ob_001 = bpy.data.objects.new('立方体.001', me_001)
ob_cube_001 = bpy.data.objects.new('Cube.001', me_cube_001)
ob_x_1 = bpy.data.objects.new('屋根', me_002)
ob_003 = bpy.data.objects.new('立方体.003', me_003)

# ---- transforms, parenting, visibility, modifiers, constraints
ob_cube.location = (0.0, 0.0, 0.0)
ob_cube.scale = (1.0, 0.05, 1.0)
ob_cube.lock_rotations_4d = False
ob_cube.empty_display_type = 'ARROWS'
ob_cube.lineart.crease_threshold = 0.0
ob_x.location = (-0.95, -1.0, 0.0)
ob_x.rotation_euler = (0.0, -0.0, 1.571)
ob_x.scale = (0.95, 0.05, 1.0)
ob_x.lineart.crease_threshold = 0.0
ob_001.location = (0.95, -1.0, 0.0)
ob_001.rotation_euler = (0.0, -0.0, 1.571)
ob_001.scale = (0.95, 0.05, 1.0)
ob_001.lineart.crease_threshold = 0.0
ob_cube_001.location = (0.0, -2.0, 0.0)
ob_cube_001.scale = (1.0, 0.05, 1.0)
ob_cube_001.lock_rotations_4d = False
ob_cube_001.empty_display_type = 'ARROWS'
ob_cube_001.lineart.crease_threshold = 0.0
ob_x_1.location = (-0.954, -1.0, 1.133)
ob_x_1.rotation_euler = (0.0, 0.7854, 0.0)
ob_x_1.scale = (0.05, 1.5, 1.3)
ob_x_1.lineart.crease_threshold = 0.0
_m = ob_x_1.modifiers.new('ミラー', 'MIRROR')
_m.mirror_object = ob_cube_001
ob_003.parent = ob_cube_001
ob_003.matrix_parent_inverse = Matrix(((1.0, -0.0, -0.0, -0.0), (-0.0, 20.0, 0.0, 40.0), (-0.0, -0.0, 1.0, -0.0), (-0.0, 0.0, -0.0, 1.0)))
ob_003.location = (-0.4128, -1.999, -0.323)
ob_003.scale = (0.5135, 0.0263, 0.6664)
ob_003.lineart.crease_threshold = 0.0

# ---- collection membership
col_collection.objects.link(ob_cube)
col_collection.objects.link(ob_x)
col_collection.objects.link(ob_001)
col_collection.objects.link(ob_cube_001)
col_collection.objects.link(ob_x_1)
col_collection.objects.link(ob_003)

# ---- scene / render settings (as saved in the file)
scene.frame_start = 1; scene.frame_end = 250; scene.frame_set(1)
scene.render.engine = 'BLENDER_EEVEE_NEXT'
scene.cycles.use_denoising = False
scene.cycles.samples = 128
scene.cycles.sampling_pattern = 'TABULATED_SOBOL'
scene.cycles.use_adaptive_sampling = False
scene.cycles.use_light_tree = False
scene.view_settings.view_transform = 'Filmic'
bpy.context.view_layer.update()

# ---- added for rendering (the .blend has no active camera and no usable light): camera, sun
cam_auto = bpy.data.cameras.new('AutoCamera')
cam_auto.lens = 50.0
cam_auto.sensor_width = 36.0
cam_auto.clip_end = 1000.0
ob_auto_camera = bpy.data.objects.new('AutoCamera', cam_auto)
scene.collection.objects.link(ob_auto_camera)
ob_auto_camera.location = (5.74732, -7.89679, 4.86155)
ob_auto_camera.rotation_euler = (1.09748, -7.21219e-08, 0.694738)
scene.camera = ob_auto_camera
light_auto_sun = bpy.data.lights.new('AutoSun', 'SUN')
light_auto_sun.energy = 3.0
light_auto_sun.angle = 0.0523599
ob_auto_sun = bpy.data.objects.new('AutoSun', light_auto_sun)
scene.collection.objects.link(ob_auto_sun)
ob_auto_sun.rotation_euler = (0.872665, 0.174533, 0.523599)
bpy.context.view_layer.update()
